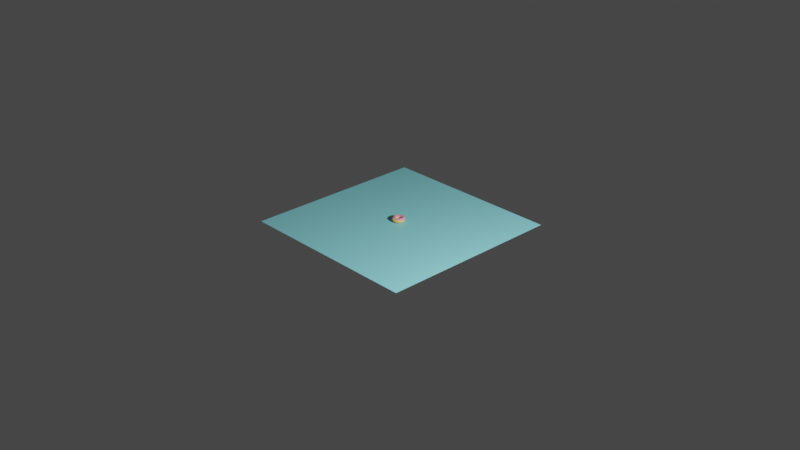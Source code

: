 # Source: DOH.blend  (saved by Blender 2.80.75; exported with 4.5.12 LTS)
import bpy
from mathutils import Matrix  # noqa: F401  (used for matrix-valued properties, if any)

bpy.ops.wm.read_factory_settings(use_empty=True)
scene = bpy.context.scene
scene.name = 'Scene'

# ---- collections
col_collection = bpy.data.collections.new('Collection'); scene.collection.children.link(col_collection)

# ---- materials (node trees are filled in below, after node groups)
mat_material_002 = bpy.data.materials.new('Material.002')
mat_material_003 = bpy.data.materials.new('Material.003')
mat_material_001 = bpy.data.materials.new('Material.001')

# ---- material node trees
mat_material_002.use_nodes = True; mat_material_002.node_tree.nodes.clear()
_N = mat_material_002.node_tree.nodes; _L = mat_material_002.node_tree.links
n0 = _N.new('ShaderNodeOutputMaterial'); n0.name = 'Material Output'; n0.location = (300, 300)
n1 = _N.new('ShaderNodeBsdfPrincipled'); n1.name = 'Principled BSDF'; n1.location = (10, 300)
n1.distribution = 'GGX'
n1.subsurface_method = 'BURLEY'
n1.inputs[0].default_value = (0.8, 0.4645, 0.1406, 1.0)
n1.inputs[3].default_value = 1.45
n1.inputs[27].default_value = (0.0, 0.0, 0.0, 1.0)
n1.inputs[28].default_value = 1.0
_L.new(n1.outputs[0], n0.inputs[0])
n0.is_active_output = True
mat_material_003.use_nodes = True; mat_material_003.node_tree.nodes.clear()
_N = mat_material_003.node_tree.nodes; _L = mat_material_003.node_tree.links
n0 = _N.new('ShaderNodeOutputMaterial'); n0.name = 'Material Output'; n0.location = (300, 300)
n1 = _N.new('ShaderNodeBsdfPrincipled'); n1.name = 'Principled BSDF'; n1.location = (10, 300)
n1.distribution = 'GGX'
n1.subsurface_method = 'BURLEY'
n1.inputs[0].default_value = (0.8, 0.2708, 0.3862, 1.0)
n1.inputs[3].default_value = 1.45
n1.inputs[27].default_value = (0.0, 0.0, 0.0, 1.0)
n1.inputs[28].default_value = 1.0
_L.new(n1.outputs[0], n0.inputs[0])
n0.is_active_output = True
mat_material_001.use_nodes = True; mat_material_001.node_tree.nodes.clear()
_N = mat_material_001.node_tree.nodes; _L = mat_material_001.node_tree.links
n0 = _N.new('ShaderNodeOutputMaterial'); n0.name = 'Material Output'; n0.location = (300, 300)
n1 = _N.new('ShaderNodeBsdfPrincipled'); n1.name = 'Principled BSDF'; n1.location = (10, 300)
n1.distribution = 'GGX'
n1.subsurface_method = 'BURLEY'
n1.inputs[0].default_value = (0.2599, 0.7472, 0.8, 1.0)
n1.inputs[3].default_value = 1.45
n1.inputs[27].default_value = (0.0, 0.0, 0.0, 1.0)
n1.inputs[28].default_value = 1.0
_L.new(n1.outputs[0], n0.inputs[0])
n0.is_active_output = True

# ---- world
world_world = bpy.data.worlds.new('World'); scene.world = world_world
world_world.use_nodes = True; world_world.node_tree.nodes.clear()
_N = world_world.node_tree.nodes; _L = world_world.node_tree.links
n0 = _N.new('ShaderNodeOutputWorld'); n0.name = 'World Output'; n0.location = (300, 300)
n1 = _N.new('ShaderNodeBackground'); n1.name = 'Background'; n1.location = (10, 300)
n1.inputs[0].default_value = (0.05088, 0.05088, 0.05088, 1.0)
_L.new(n1.outputs[0], n0.inputs[0])
n0.is_active_output = True
world_world.color = (0.05088, 0.05088, 0.05088)
world_world.use_sun_shadow = False
world_world.sun_shadow_jitter_overblur = 0.0

# ---- cameras
cam_camera = bpy.data.cameras.new('Camera')
cam_camera.clip_end = 100.0
cam_camera.ortho_scale = 7.314

# ---- lights
light_light = bpy.data.lights.new('Light', 'POINT')
light_light.transmission_factor = 0.0
light_light.energy = 1000.0
light_light.shadow_soft_size = 0.1
light_light.shadow_maximum_resolution = 0.006
light_light.use_absolute_resolution = True

# ---- meshes
me_torus_001 = bpy.data.meshes.new('Torus.001')
me_torus_001.from_pydata([(0.08001, -0.006196, 0.003426), (0.07703, -0.006195, 0.01551), (0.02753, -0.006797, 0.008684), (0.02731, -0.006849, -0.004194), (0.03343, -0.00665, -0.01547), (0.04432, -0.006337, -0.02246), (0.05718, -0.006131, -0.02352), (0.06893, -0.006115, -0.01851), (0.07707, -0.006183, -0.008797), (0.07779, 0.012, 0.003419), (0.0749, 0.01129, 0.0155), (0.02695, -0.0008236, 0.008791), (0.02671, -0.0009108, -0.003878), (0.03259, 0.0006068, -0.01493), (0.04308, 0.003286, -0.02165), (0.05549, 0.006403, -0.02264), (0.06692, 0.009257, -0.01795), (0.07491, 0.01127, -0.008652), (0.07129, 0.02914, 0.003417), (0.06865, 0.02775, 0.0155), (0.02492, 0.004785, 0.008856), (0.02468, 0.004695, -0.003773), (0.03003, 0.007468, -0.01462), (0.0396, 0.01243, -0.02129), (0.05096, 0.01836, -0.02246), (0.06139, 0.02386, -0.01795), (0.06867, 0.02773, -0.008654), (0.06089, 0.04421, 0.003419), (0.05866, 0.04224, 0.0155), (0.02155, 0.009704, 0.008878), (0.02132, 0.009615, -0.003748), (0.02588, 0.01354, -0.01459), (0.03405, 0.02053, -0.02126), (0.04371, 0.0289, -0.02244), (0.05252, 0.03671, -0.01795), (0.05867, 0.04222, -0.008652), (0.04718, 0.05635, 0.003426), (0.01706, 0.01365, 0.00886), (0.01681, 0.01356, -0.003817), (0.0201, 0.0185, -0.01491), (0.02628, 0.02723, -0.02163), (0.03392, 0.03746, -0.02269), (0.04083, 0.04705, -0.01795), (0.0455, 0.05388, -0.008646), (0.03097, 0.06485, 0.003436), (0.0117, 0.01639, 0.008799), (0.0113, 0.01633, -0.004122), (0.01293, 0.02226, -0.01528), (0.01646, 0.03251, -0.02211), (0.02135, 0.04422, -0.02325), (0.02631, 0.05469, -0.01853), (0.02981, 0.06205, -0.008883), (0.01306, 0.06921, 0.00314), (0.005766, 0.01776, 0.00867), (0.005165, 0.01781, -0.004393), (0.005064, 0.02438, -0.01559), (0.00567, 0.03564, -0.02254), (0.007276, 0.04841, -0.02376), (0.009703, 0.05948, -0.01899), (0.01193, 0.06675, -0.009394), (-0.005463, 0.06931, 0.002965), (-0.0004007, 0.01769, 0.008492), (-0.001095, 0.0178, -0.004587), (-0.002755, 0.02447, -0.0158), (-0.004863, 0.0359, -0.02283), (-0.006492, 0.0489, -0.02415), (-0.006809, 0.06006, -0.01922), (-0.006231, 0.06717, -0.0095), (-0.02311, 0.0648, 0.003164), (-0.006425, 0.01617, 0.008334), (-0.007066, 0.01622, -0.004704), (-0.009964, 0.02242, -0.01589), (-0.01425, 0.03306, -0.02286), (-0.01852, 0.04518, -0.02406), (-0.02155, 0.05576, -0.01909), (-0.02302, 0.06262, -0.009303), (-0.03935, 0.05612, 0.003285), (-0.01199, 0.01329, 0.008124), (-0.01247, 0.01322, -0.004781), (-0.0163, 0.01845, -0.01592), (-0.02232, 0.02754, -0.02272), (-0.02884, 0.038, -0.02373), (-0.03438, 0.04735, -0.01877), (-0.03804, 0.05373, -0.009055), (-0.05347, 0.0438, 0.002963), (-0.05115, 0.04186, 0.01512), (-0.0168, 0.009209, 0.007861), (-0.01717, 0.009074, -0.004893), (-0.02172, 0.01302, -0.01601), (-0.02922, 0.02008, -0.02277), (-0.03781, 0.02838, -0.02377), (-0.04577, 0.03611, -0.01896), (-0.0515, 0.04172, -0.009323), (-0.0645, 0.02848, 0.00248), (-0.0617, 0.02716, 0.01469), (-0.02054, 0.00417, 0.00758), (-0.02095, 0.004023, -0.005186), (-0.02621, 0.006658, -0.01631), (-0.03509, 0.01148, -0.02324), (-0.04559, 0.01737, -0.02439), (-0.05536, 0.02297, -0.01956), (-0.06219, 0.02697, -0.009866), (-0.07176, 0.01107, 0.001872), (-0.06863, 0.01045, 0.01415), (-0.02813, 2.371e-05, 0.01871), (-0.02301, -0.001536, 0.007299), (-0.02346, -0.001695, -0.005495), (-0.02932, -0.0004022, -0.01671), (-0.03923, 0.002056, -0.02375), (-0.05092, 0.005116, -0.02501), (-0.06175, 0.008063, -0.02023), (-0.06927, 0.01021, -0.01053), (-0.07481, -0.007414, 0.001213), (-0.07149, -0.007289, 0.01356), (-0.02938, -0.007411, 0.01843), (-0.02406, -0.007574, 0.007042), (-0.02454, -0.007743, -0.005779), (-0.03068, -0.007874, -0.01708), (-0.04105, -0.007923, -0.02426), (-0.05326, -0.007874, -0.02564), (-0.06451, -0.007745, -0.02093), (-0.07229, -0.007576, -0.01123), (-0.07337, -0.02587, 0.0006062), (-0.07004, -0.025, 0.01303), (-0.02879, -0.01482, 0.01819), (-0.0236, -0.01359, 0.006834), (-0.02411, -0.01377, -0.006009), (-0.03019, -0.01532, -0.01739), (-0.04041, -0.01787, -0.02469), (-0.05241, -0.02083, -0.02619), (-0.06343, -0.02352, -0.02156), (-0.07098, -0.02533, -0.01188), (-0.06742, -0.04318, 0.0001695), (-0.06428, -0.04162, 0.01265), (-0.02637, -0.02177, 0.01804), (-0.02166, -0.01923, 0.006697), (-0.02218, -0.01941, -0.00616), (-0.02784, -0.02229, -0.0176), (-0.03731, -0.02719, -0.02499), (-0.04925, -0.03039, -0.02652), (-0.05847, -0.03831, -0.02201), (-0.06533, -0.04199, -0.01234), (-0.05722, -0.05833, 4.055e-05), (-0.05448, -0.05625, 0.01312), (-0.02227, -0.02788, 0.01816), (-0.01833, -0.02416, 0.006648), (-0.01886, -0.02434, -0.006214), (-0.02375, -0.02837, -0.01767), (-0.03186, -0.03532, -0.0251), (-0.04129, -0.04357, -0.02674), (-0.04982, -0.05122, -0.02218), (-0.05555, -0.05654, -0.01252), (-0.04336, -0.07059, 0.001516), (-0.04124, -0.06823, 0.01579), (-0.01671, -0.0328, 0.01867), (-0.01381, -0.02809, 0.006711), (-0.01433, -0.02827, -0.006164), (-0.01815, -0.03322, -0.0176), (-0.02437, -0.04179, -0.02499), (-0.03151, -0.05199, -0.02659), (-0.03792, -0.0615, -0.02202), (-0.04217, -0.06816, -0.01217), (-0.02664, -0.07908, 0.003091), (-0.02524, -0.07648, 0.0178), (-0.01001, -0.03618, 0.01904), (-0.008356, -0.03081, 0.00688), (-0.008858, -0.03098, -0.006016), (-0.01137, -0.03655, -0.0174), (-0.01529, -0.04622, -0.0247), (-0.01958, -0.05751, -0.02617), (-0.02353, -0.06855, -0.02157), (-0.02602, -0.0762, -0.01123), (-0.008068, -0.08306, 0.002822), (-0.00743, -0.08023, 0.01686), (-0.006288, -0.07211, 0.0272), (-0.002561, -0.0378, 0.01902), (-0.0023, -0.03214, 0.007048), (-0.002776, -0.0323, -0.005789), (-0.003839, -0.03817, -0.0171), (-0.005209, -0.04838, -0.02427), (-0.006553, -0.06059, -0.02566), (-0.007584, -0.072, -0.02095), (-0.008116, -0.08007, -0.01092), (0.01113, -0.08253, 0.001929), (0.011, -0.07956, 0.01475), (0.01006, -0.07142, 0.02467), (0.005173, -0.0376, 0.01884), (0.00399, -0.03202, 0.007285), (0.003547, -0.03218, -0.005508), (0.00399, -0.038, -0.01673), (0.005252, -0.04816, -0.02378), (0.00704, -0.06031, -0.02504), (0.008903, -0.07169, -0.02026), (0.01038, -0.0797, -0.01057), (0.02969, -0.07784, 0.002431), (0.0288, -0.07499, 0.01464), (0.02586, -0.06728, 0.02395), (0.01271, -0.03568, 0.01899), (0.01014, -0.03046, 0.007564), (0.009731, -0.03061, -0.005206), (0.01167, -0.03603, -0.01649), (0.0155, -0.04551, -0.02348), (0.02029, -0.05693, -0.02456), (0.02491, -0.06764, -0.0196), (0.0283, -0.07518, -0.009913), (0.04653, -0.06908, 0.002914), (0.04493, -0.0666, 0.01507), (0.04018, -0.05983, 0.02434), (0.0196, -0.03212, 0.01929), (0.01578, -0.02756, 0.007845), (0.01543, -0.02766, -0.005086), (0.01879, -0.03232, -0.01652), (0.02505, -0.04053, -0.02367), (0.0326, -0.05048, -0.02482), (0.03963, -0.05994, -0.01969), (0.04461, -0.06669, -0.009623), (0.06069, -0.05671, 0.002934), (0.05847, -0.05477, 0.01536), (0.02546, -0.02711, 0.01956), (0.02058, -0.02348, 0.008094), (0.02031, -0.02352, -0.005), (0.02488, -0.02716, -0.01656), (0.0332, -0.03359, -0.02395), (0.04313, -0.04147, -0.02531), (0.05221, -0.04909, -0.02015), (0.05847, -0.05464, -0.009911), (0.07134, -0.04148, 0.002919), (0.06865, -0.04018, 0.01548), (0.02994, -0.02094, 0.01979), (0.02427, -0.01845, 0.008299), (0.02404, -0.01847, -0.004832), (0.02952, -0.02091, -0.01642), (0.03936, -0.02523, -0.02392), (0.05103, -0.0306, -0.02543), (0.06163, -0.03596, -0.02022), (0.06886, -0.03994, -0.009934), (0.07784, -0.02436, 0.003202), (0.07492, -0.02369, 0.01552), (0.03278, -0.01396, 0.01998), (0.02663, -0.01279, 0.008517), (0.02642, -0.01281, -0.004548), (0.03241, -0.01394, -0.01603), (0.04311, -0.01599, -0.02336), (0.05574, -0.01864, -0.02468), (0.06724, -0.0214, -0.01953), (0.07511, -0.02351, -0.009445)], [], [(0, 9, 10, 1), (2, 11, 12, 3), (3, 12, 13, 4), (4, 13, 14, 5), (5, 14, 15, 6), (6, 15, 16, 7), (7, 16, 17, 8), (8, 17, 9, 0), (9, 18, 19, 10), (11, 20, 21, 12), (12, 21, 22, 13), (13, 22, 23, 14), (14, 23, 24, 15), (15, 24, 25, 16), (16, 25, 26, 17), (17, 26, 18, 9), (18, 27, 28, 19), (20, 29, 30, 21), (21, 30, 31, 22), (22, 31, 32, 23), (23, 32, 33, 24), (24, 33, 34, 25), (25, 34, 35, 26), (26, 35, 27, 18), (29, 37, 38, 30), (30, 38, 39, 31), (31, 39, 40, 32), (32, 40, 41, 33), (33, 41, 42, 34), (34, 42, 43, 35), (35, 43, 36, 27), (37, 45, 46, 38), (38, 46, 47, 39), (39, 47, 48, 40), (40, 48, 49, 41), (41, 49, 50, 42), (42, 50, 51, 43), (43, 51, 44, 36), (45, 53, 54, 46), (46, 54, 55, 47), (47, 55, 56, 48), (48, 56, 57, 49), (49, 57, 58, 50), (50, 58, 59, 51), (51, 59, 52, 44), (53, 61, 62, 54), (54, 62, 63, 55), (55, 63, 64, 56), (56, 64, 65, 57), (57, 65, 66, 58), (58, 66, 67, 59), (59, 67, 60, 52), (61, 69, 70, 62), (62, 70, 71, 63), (63, 71, 72, 64), (64, 72, 73, 65), (65, 73, 74, 66), (66, 74, 75, 67), (67, 75, 68, 60), (69, 77, 78, 70), (70, 78, 79, 71), (71, 79, 80, 72), (72, 80, 81, 73), (73, 81, 82, 74), (74, 82, 83, 75), (75, 83, 76, 68), (77, 86, 87, 78), (78, 87, 88, 79), (79, 88, 89, 80), (80, 89, 90, 81), (81, 90, 91, 82), (82, 91, 92, 83), (83, 92, 84, 76), (84, 93, 94, 85), (86, 95, 96, 87), (87, 96, 97, 88), (88, 97, 98, 89), (89, 98, 99, 90), (90, 99, 100, 91), (91, 100, 101, 92), (92, 101, 93, 84), (93, 102, 103, 94), (95, 105, 106, 96), (96, 106, 107, 97), (97, 107, 108, 98), (98, 108, 109, 99), (99, 109, 110, 100), (100, 110, 111, 101), (101, 111, 102, 93), (102, 112, 113, 103), (104, 114, 115, 105), (105, 115, 116, 106), (106, 116, 117, 107), (107, 117, 118, 108), (108, 118, 119, 109), (109, 119, 120, 110), (110, 120, 121, 111), (111, 121, 112, 102), (112, 122, 123, 113), (114, 124, 125, 115), (115, 125, 126, 116), (116, 126, 127, 117), (117, 127, 128, 118), (118, 128, 129, 119), (119, 129, 130, 120), (120, 130, 131, 121), (121, 131, 122, 112), (122, 132, 133, 123), (124, 134, 135, 125), (125, 135, 136, 126), (126, 136, 137, 127), (127, 137, 138, 128), (128, 138, 139, 129), (129, 139, 140, 130), (130, 140, 141, 131), (131, 141, 132, 122), (132, 142, 143, 133), (134, 144, 145, 135), (135, 145, 146, 136), (136, 146, 147, 137), (137, 147, 148, 138), (138, 148, 149, 139), (139, 149, 150, 140), (140, 150, 151, 141), (141, 151, 142, 132), (142, 152, 153, 143), (144, 154, 155, 145), (145, 155, 156, 146), (146, 156, 157, 147), (147, 157, 158, 148), (148, 158, 159, 149), (149, 159, 160, 150), (150, 160, 161, 151), (151, 161, 152, 142), (152, 162, 163, 153), (154, 164, 165, 155), (155, 165, 166, 156), (156, 166, 167, 157), (157, 167, 168, 158), (158, 168, 169, 159), (159, 169, 170, 160), (160, 170, 171, 161), (161, 171, 162, 152), (162, 172, 173, 163), (164, 175, 176, 165), (165, 176, 177, 166), (166, 177, 178, 167), (167, 178, 179, 168), (168, 179, 180, 169), (169, 180, 181, 170), (170, 181, 182, 171), (171, 182, 172, 162), (172, 183, 184, 173), (173, 184, 185, 174), (175, 186, 187, 176), (176, 187, 188, 177), (177, 188, 189, 178), (178, 189, 190, 179), (179, 190, 191, 180), (180, 191, 192, 181), (181, 192, 193, 182), (182, 193, 183, 172), (183, 194, 195, 184), (184, 195, 196, 185), (186, 197, 198, 187), (187, 198, 199, 188), (188, 199, 200, 189), (189, 200, 201, 190), (190, 201, 202, 191), (191, 202, 203, 192), (192, 203, 204, 193), (193, 204, 194, 183), (194, 205, 206, 195), (195, 206, 207, 196), (197, 208, 209, 198), (198, 209, 210, 199), (199, 210, 211, 200), (200, 211, 212, 201), (201, 212, 213, 202), (202, 213, 214, 203), (203, 214, 215, 204), (204, 215, 205, 194), (205, 216, 217, 206), (208, 218, 219, 209), (209, 219, 220, 210), (210, 220, 221, 211), (211, 221, 222, 212), (212, 222, 223, 213), (213, 223, 224, 214), (214, 224, 225, 215), (215, 225, 216, 205), (216, 226, 227, 217), (218, 228, 229, 219), (219, 229, 230, 220), (220, 230, 231, 221), (221, 231, 232, 222), (222, 232, 233, 223), (223, 233, 234, 224), (224, 234, 235, 225), (225, 235, 226, 216), (226, 236, 237, 227), (228, 238, 239, 229), (229, 239, 240, 230), (230, 240, 241, 231), (231, 241, 242, 232), (232, 242, 243, 233), (233, 243, 244, 234), (234, 244, 245, 235), (235, 245, 236, 226), (236, 0, 1, 237), (239, 2, 3, 240), (240, 3, 4, 241), (241, 4, 5, 242), (242, 5, 6, 243), (243, 6, 7, 244), (244, 7, 8, 245), (245, 8, 0, 236)])
me_torus_001.polygons.foreach_set('use_smooth', [True] * 217)
_uv = me_torus_001.uv_layers.new(name='UVMap')
_uv.uv.foreach_set('vector', [0.5385, 0.5385, 0.5769, 0.5385, 0.5769, 0.6154, 0.5385, 0.6154, 0.5385, -2.22e-16, 0.5769, -2.22e-16, 0.5769, 0.07692, 0.5385, 0.07692, 0.5385, 0.07692, 0.5769, 0.07692, 0.5769, 0.1538, 0.5385, 0.1538, 0.5385, 0.1538, 0.5769, 0.1538, 0.5769, 0.2308, 0.5385, 0.2308, 0.5385, 0.2308, 0.5769, 0.2308, 0.5769, 0.3077, 0.5385, 0.3077, 0.5385, 0.3077, 0.5769, 0.3077, 0.5769, 0.3846, 0.5385, 0.3846, 0.5385, 0.3846, 0.5769, 0.3846, 0.5769, 0.4615, 0.5385, 0.4615, 0.5385, 0.4615, 0.5769, 0.4615, 0.5769, 0.5385, 0.5385, 0.5385, 0.5769, 0.5385, 0.6154, 0.5385, 0.6154, 0.6154, 0.5769, 0.6154, 0.5769, -2.22e-16, 0.6154, -2.22e-16, 0.6154, 0.07692, 0.5769, 0.07692, 0.5769, 0.07692, 0.6154, 0.07692, 0.6154, 0.1538, 0.5769, 0.1538, 0.5769, 0.1538, 0.6154, 0.1538, 0.6154, 0.2308, 0.5769, 0.2308, 0.5769, 0.2308, 0.6154, 0.2308, 0.6154, 0.3077, 0.5769, 0.3077, 0.5769, 0.3077, 0.6154, 0.3077, 0.6154, 0.3846, 0.5769, 0.3846, 0.5769, 0.3846, 0.6154, 0.3846, 0.6154, 0.4615, 0.5769, 0.4615, 0.5769, 0.4615, 0.6154, 0.4615, 0.6154, 0.5385, 0.5769, 0.5385, 0.6154, 0.5385, 0.6538, 0.5385, 0.6538, 0.6154, 0.6154, 0.6154, 0.6154, -2.22e-16, 0.6538, -2.22e-16, 0.6538, 0.07692, 0.6154, 0.07692, 0.6154, 0.07692, 0.6538, 0.07692, 0.6538, 0.1538, 0.6154, 0.1538, 0.6154, 0.1538, 0.6538, 0.1538, 0.6538, 0.2308, 0.6154, 0.2308, 0.6154, 0.2308, 0.6538, 0.2308, 0.6538, 0.3077, 0.6154, 0.3077, 0.6154, 0.3077, 0.6538, 0.3077, 0.6538, 0.3846, 0.6154, 0.3846, 0.6154, 0.3846, 0.6538, 0.3846, 0.6538, 0.4615, 0.6154, 0.4615, 0.6154, 0.4615, 0.6538, 0.4615, 0.6538, 0.5385, 0.6154, 0.5385, 0.6538, -2.22e-16, 0.6923, -2.22e-16, 0.6923, 0.07692, 0.6538, 0.07692, 0.6538, 0.07692, 0.6923, 0.07692, 0.6923, 0.1538, 0.6538, 0.1538, 0.6538, 0.1538, 0.6923, 0.1538, 0.6923, 0.2308, 0.6538, 0.2308, 0.6538, 0.2308, 0.6923, 0.2308, 0.6923, 0.3077, 0.6538, 0.3077, 0.6538, 0.3077, 0.6923, 0.3077, 0.6923, 0.3846, 0.6538, 0.3846, 0.6538, 0.3846, 0.6923, 0.3846, 0.6923, 0.4615, 0.6538, 0.4615, 0.6538, 0.4615, 0.6923, 0.4615, 0.6923, 0.5385, 0.6538, 0.5385, 0.6923, -2.22e-16, 0.7308, -2.22e-16, 0.7308, 0.07692, 0.6923, 0.07692, 0.6923, 0.07692, 0.7308, 0.07692, 0.7308, 0.1538, 0.6923, 0.1538, 0.6923, 0.1538, 0.7308, 0.1538, 0.7308, 0.2308, 0.6923, 0.2308, 0.6923, 0.2308, 0.7308, 0.2308, 0.7308, 0.3077, 0.6923, 0.3077, 0.6923, 0.3077, 0.7308, 0.3077, 0.7308, 0.3846, 0.6923, 0.3846, 0.6923, 0.3846, 0.7308, 0.3846, 0.7308, 0.4615, 0.6923, 0.4615, 0.6923, 0.4615, 0.7308, 0.4615, 0.7308, 0.5385, 0.6923, 0.5385, 0.7308, -2.22e-16, 0.7692, -2.22e-16, 0.7692, 0.07692, 0.7308, 0.07692, 0.7308, 0.07692, 0.7692, 0.07692, 0.7692, 0.1538, 0.7308, 0.1538, 0.7308, 0.1538, 0.7692, 0.1538, 0.7692, 0.2308, 0.7308, 0.2308, 0.7308, 0.2308, 0.7692, 0.2308, 0.7692, 0.3077, 0.7308, 0.3077, 0.7308, 0.3077, 0.7692, 0.3077, 0.7692, 0.3846, 0.7308, 0.3846, 0.7308, 0.3846, 0.7692, 0.3846, 0.7692, 0.4615, 0.7308, 0.4615, 0.7308, 0.4615, 0.7692, 0.4615, 0.7692, 0.5385, 0.7308, 0.5385, 0.7692, -2.22e-16, 0.8077, -2.22e-16, 0.8077, 0.07692, 0.7692, 0.07692, 0.7692, 0.07692, 0.8077, 0.07692, 0.8077, 0.1538, 0.7692, 0.1538, 0.7692, 0.1538, 0.8077, 0.1538, 0.8077, 0.2308, 0.7692, 0.2308, 0.7692, 0.2308, 0.8077, 0.2308, 0.8077, 0.3077, 0.7692, 0.3077, 0.7692, 0.3077, 0.8077, 0.3077, 0.8077, 0.3846, 0.7692, 0.3846, 0.7692, 0.3846, 0.8077, 0.3846, 0.8077, 0.4615, 0.7692, 0.4615, 0.7692, 0.4615, 0.8077, 0.4615, 0.8077, 0.5385, 0.7692, 0.5385, 0.8077, -2.22e-16, 0.8462, -2.22e-16, 0.8462, 0.07692, 0.8077, 0.07692, 0.8077, 0.07692, 0.8462, 0.07692, 0.8462, 0.1538, 0.8077, 0.1538, 0.8077, 0.1538, 0.8462, 0.1538, 0.8462, 0.2308, 0.8077, 0.2308, 0.8077, 0.2308, 0.8462, 0.2308, 0.8462, 0.3077, 0.8077, 0.3077, 0.8077, 0.3077, 0.8462, 0.3077, 0.8462, 0.3846, 0.8077, 0.3846, 0.8077, 0.3846, 0.8462, 0.3846, 0.8462, 0.4615, 0.8077, 0.4615, 0.8077, 0.4615, 0.8462, 0.4615, 0.8462, 0.5385, 0.8077, 0.5385, 0.8462, -2.22e-16, 0.8846, -2.22e-16, 0.8846, 0.07692, 0.8462, 0.07692, 0.8462, 0.07692, 0.8846, 0.07692, 0.8846, 0.1538, 0.8462, 0.1538, 0.8462, 0.1538, 0.8846, 0.1538, 0.8846, 0.2308, 0.8462, 0.2308, 0.8462, 0.2308, 0.8846, 0.2308, 0.8846, 0.3077, 0.8462, 0.3077, 0.8462, 0.3077, 0.8846, 0.3077, 0.8846, 0.3846, 0.8462, 0.3846, 0.8462, 0.3846, 0.8846, 0.3846, 0.8846, 0.4615, 0.8462, 0.4615, 0.8462, 0.4615, 0.8846, 0.4615, 0.8846, 0.5385, 0.8462, 0.5385, 0.8846, -2.22e-16, 0.9231, -2.22e-16, 0.9231, 0.07692, 0.8846, 0.07692, 0.8846, 0.07692, 0.9231, 0.07692, 0.9231, 0.1538, 0.8846, 0.1538, 0.8846, 0.1538, 0.9231, 0.1538, 0.9231, 0.2308, 0.8846, 0.2308, 0.8846, 0.2308, 0.9231, 0.2308, 0.9231, 0.3077, 0.8846, 0.3077, 0.8846, 0.3077, 0.9231, 0.3077, 0.9231, 0.3846, 0.8846, 0.3846, 0.8846, 0.3846, 0.9231, 0.3846, 0.9231, 0.4615, 0.8846, 0.4615, 0.8846, 0.4615, 0.9231, 0.4615, 0.9231, 0.5385, 0.8846, 0.5385, 0.9231, 0.5385, 0.9615, 0.5385, 0.9615, 0.6154, 0.9231, 0.6154, 0.9231, -2.22e-16, 0.9615, -2.22e-16, 0.9615, 0.07692, 0.9231, 0.07692, 0.9231, 0.07692, 0.9615, 0.07692, 0.9615, 0.1538, 0.9231, 0.1538, 0.9231, 0.1538, 0.9615, 0.1538, 0.9615, 0.2308, 0.9231, 0.2308, 0.9231, 0.2308, 0.9615, 0.2308, 0.9615, 0.3077, 0.9231, 0.3077, 0.9231, 0.3077, 0.9615, 0.3077, 0.9615, 0.3846, 0.9231, 0.3846, 0.9231, 0.3846, 0.9615, 0.3846, 0.9615, 0.4615, 0.9231, 0.4615, 0.9231, 0.4615, 0.9615, 0.4615, 0.9615, 0.5385, 0.9231, 0.5385, 0.9615, 0.5385, 1.0, 0.5385, 1.0, 0.6154, 0.9615, 0.6154, 0.9615, -2.22e-16, 1.0, -2.22e-16, 1.0, 0.07692, 0.9615, 0.07692, 0.9615, 0.07692, 1.0, 0.07692, 1.0, 0.1538, 0.9615, 0.1538, 0.9615, 0.1538, 1.0, 0.1538, 1.0, 0.2308, 0.9615, 0.2308, 0.9615, 0.2308, 1.0, 0.2308, 1.0, 0.3077, 0.9615, 0.3077, 0.9615, 0.3077, 1.0, 0.3077, 1.0, 0.3846, 0.9615, 0.3846, 0.9615, 0.3846, 1.0, 0.3846, 1.0, 0.4615, 0.9615, 0.4615, 0.9615, 0.4615, 1.0, 0.4615, 1.0, 0.5385, 0.9615, 0.5385, -3.331e-16, 0.5385, 0.03846, 0.5385, 0.03846, 0.6154, -3.331e-16, 0.6154, -3.331e-16, 0.9231, 0.03846, 0.9231, 0.03846, 1.0, -3.331e-16, 1.0, -3.331e-16, -2.22e-16, 0.03846, -2.22e-16, 0.03846, 0.07692, -3.331e-16, 0.07692, -3.331e-16, 0.07692, 0.03846, 0.07692, 0.03846, 0.1538, -3.331e-16, 0.1538, -3.331e-16, 0.1538, 0.03846, 0.1538, 0.03846, 0.2308, -3.331e-16, 0.2308, -3.331e-16, 0.2308, 0.03846, 0.2308, 0.03846, 0.3077, -3.331e-16, 0.3077, -3.331e-16, 0.3077, 0.03846, 0.3077, 0.03846, 0.3846, -3.331e-16, 0.3846, -3.331e-16, 0.3846, 0.03846, 0.3846, 0.03846, 0.4615, -3.331e-16, 0.4615, -3.331e-16, 0.4615, 0.03846, 0.4615, 0.03846, 0.5385, -3.331e-16, 0.5385, 0.03846, 0.5385, 0.07692, 0.5385, 0.07692, 0.6154, 0.03846, 0.6154, 0.03846, 0.9231, 0.07692, 0.9231, 0.07692, 1.0, 0.03846, 1.0, 0.03846, -2.22e-16, 0.07692, -2.22e-16, 0.07692, 0.07692, 0.03846, 0.07692, 0.03846, 0.07692, 0.07692, 0.07692, 0.07692, 0.1538, 0.03846, 0.1538, 0.03846, 0.1538, 0.07692, 0.1538, 0.07692, 0.2308, 0.03846, 0.2308, 0.03846, 0.2308, 0.07692, 0.2308, 0.07692, 0.3077, 0.03846, 0.3077, 0.03846, 0.3077, 0.07692, 0.3077, 0.07692, 0.3846, 0.03846, 0.3846, 0.03846, 0.3846, 0.07692, 0.3846, 0.07692, 0.4615, 0.03846, 0.4615, 0.03846, 0.4615, 0.07692, 0.4615, 0.07692, 0.5385, 0.03846, 0.5385, 0.07692, 0.5385, 0.1154, 0.5385, 0.1154, 0.6154, 0.07692, 0.6154, 0.07692, 0.9231, 0.1154, 0.9231, 0.1154, 1.0, 0.07692, 1.0, 0.07692, -2.22e-16, 0.1154, -2.22e-16, 0.1154, 0.07692, 0.07692, 0.07692, 0.07692, 0.07692, 0.1154, 0.07692, 0.1154, 0.1538, 0.07692, 0.1538, 0.07692, 0.1538, 0.1154, 0.1538, 0.1154, 0.2308, 0.07692, 0.2308, 0.07692, 0.2308, 0.1154, 0.2308, 0.1068, 0.3064, 0.07692, 0.3077, 0.07692, 0.3077, 0.1068, 0.3064, 0.1154, 0.3846, 0.07692, 0.3846, 0.07692, 0.3846, 0.1154, 0.3846, 0.1154, 0.4615, 0.07692, 0.4615, 0.07692, 0.4615, 0.1154, 0.4615, 0.1154, 0.5385, 0.07692, 0.5385, 0.1154, 0.5385, 0.1538, 0.5385, 0.1538, 0.6154, 0.1154, 0.6154, 0.1154, 0.9231, 0.1538, 0.9231, 0.1538, 1.0, 0.1154, 1.0, 0.1154, -2.22e-16, 0.1538, -2.22e-16, 0.1538, 0.07692, 0.1154, 0.07692, 0.1154, 0.07692, 0.1538, 0.07692, 0.1538, 0.1538, 0.1154, 0.1538, 0.1154, 0.1538, 0.1538, 0.1538, 0.1538, 0.2308, 0.1154, 0.2308, 0.1154, 0.2308, 0.1538, 0.2308, 0.1538, 0.3077, 0.1068, 0.3064, 0.1068, 0.3064, 0.1538, 0.3077, 0.1538, 0.3846, 0.1154, 0.3846, 0.1154, 0.3846, 0.1538, 0.3846, 0.1538, 0.4615, 0.1154, 0.4615, 0.1154, 0.4615, 0.1538, 0.4615, 0.1538, 0.5385, 0.1154, 0.5385, 0.1538, 0.5385, 0.1923, 0.5385, 0.1923, 0.6154, 0.1538, 0.6154, 0.1538, 0.9231, 0.1923, 0.9231, 0.1923, 1.0, 0.1538, 1.0, 0.1538, -2.22e-16, 0.1923, -2.22e-16, 0.1923, 0.07692, 0.1538, 0.07692, 0.1538, 0.07692, 0.1923, 0.07692, 0.1923, 0.1538, 0.1538, 0.1538, 0.1538, 0.1538, 0.1923, 0.1538, 0.1923, 0.2308, 0.1538, 0.2308, 0.1538, 0.2308, 0.1923, 0.2308, 0.1923, 0.3077, 0.1538, 0.3077, 0.1538, 0.3077, 0.1923, 0.3077, 0.1923, 0.3846, 0.1538, 0.3846, 0.1538, 0.3846, 0.1923, 0.3846, 0.1923, 0.4615, 0.1538, 0.4615, 0.1538, 0.4615, 0.1923, 0.4615, 0.1923, 0.5385, 0.1538, 0.5385, 0.1923, 0.5385, 0.2308, 0.5385, 0.2308, 0.6154, 0.1923, 0.6154, 0.1923, 0.9231, 0.2308, 0.9231, 0.2308, 1.0, 0.1923, 1.0, 0.1923, -2.22e-16, 0.2308, -2.22e-16, 0.2308, 0.07692, 0.1923, 0.07692, 0.1923, 0.07692, 0.2308, 0.07692, 0.2308, 0.1538, 0.1923, 0.1538, 0.1923, 0.1538, 0.2308, 0.1538, 0.2308, 0.2308, 0.1923, 0.2308, 0.1923, 0.2308, 0.2308, 0.2308, 0.2308, 0.3061, 0.1923, 0.3077, 0.1923, 0.3077, 0.2308, 0.3061, 0.2308, 0.3846, 0.1923, 0.3846, 0.1923, 0.3846, 0.2308, 0.3846, 0.2308, 0.4615, 0.1923, 0.4615, 0.1923, 0.4615, 0.2308, 0.4615, 0.2308, 0.5385, 0.1923, 0.5385, 0.2308, 0.5385, 0.2692, 0.5385, 0.2692, 0.6154, 0.2308, 0.6154, 0.2308, 0.9231, 0.2692, 0.9231, 0.2692, 1.0, 0.2308, 1.0, 0.2308, -2.22e-16, 0.2692, -2.22e-16, 0.2692, 0.07692, 0.2308, 0.07692, 0.2308, 0.07692, 0.2692, 0.07692, 0.2692, 0.1538, 0.2308, 0.1538, 0.2308, 0.1538, 0.2692, 0.1538, 0.2692, 0.2308, 0.2308, 0.2308, 0.2308, 0.2308, 0.2692, 0.2308, 0.2692, 0.3077, 0.2308, 0.3061, 0.2308, 0.3061, 0.2692, 0.3077, 0.2692, 0.3846, 0.2308, 0.3846, 0.2308, 0.3846, 0.2692, 0.3846, 0.2692, 0.4615, 0.2308, 0.4615, 0.2308, 0.4615, 0.2692, 0.4615, 0.2692, 0.5385, 0.2308, 0.5385, 0.2692, 0.5385, 0.3077, 0.5385, 0.3077, 0.6154, 0.2692, 0.6154, 0.2692, 0.6154, 0.3077, 0.6154, 0.3077, 0.6923, 0.2692, 0.6923, 0.2692, 0.9231, 0.3077, 0.9231, 0.3077, 1.0, 0.2692, 1.0, 0.2692, -2.22e-16, 0.3077, -2.22e-16, 0.3077, 0.07692, 0.2692, 0.07692, 0.2692, 0.07692, 0.3077, 0.07692, 0.3077, 0.1538, 0.2692, 0.1538, 0.2692, 0.1538, 0.3077, 0.1538, 0.3077, 0.2308, 0.2692, 0.2308, 0.2692, 0.2308, 0.3077, 0.2308, 0.3077, 0.3077, 0.2692, 0.3077, 0.2692, 0.3077, 0.3077, 0.3077, 0.3077, 0.3846, 0.2692, 0.3846, 0.2692, 0.3846, 0.3077, 0.3846, 0.3077, 0.4615, 0.2692, 0.4615, 0.2692, 0.4615, 0.3077, 0.4615, 0.3077, 0.5385, 0.2692, 0.5385, 0.3077, 0.5385, 0.3462, 0.5385, 0.3462, 0.6154, 0.3077, 0.6154, 0.3077, 0.6154, 0.3462, 0.6154, 0.3462, 0.6923, 0.3077, 0.6923, 0.3077, 0.9231, 0.3462, 0.9231, 0.3462, 1.0, 0.3077, 1.0, 0.3077, -2.22e-16, 0.3462, -2.22e-16, 0.3462, 0.07692, 0.3077, 0.07692, 0.3077, 0.07692, 0.3462, 0.07692, 0.3462, 0.1538, 0.3077, 0.1538, 0.3077, 0.1538, 0.3462, 0.1538, 0.3462, 0.2308, 0.3077, 0.2308, 0.3077, 0.2308, 0.3462, 0.2308, 0.3462, 0.3077, 0.3077, 0.3077, 0.3077, 0.3077, 0.3462, 0.3077, 0.3462, 0.3846, 0.3077, 0.3846, 0.3077, 0.3846, 0.3462, 0.3846, 0.3462, 0.4615, 0.3077, 0.4615, 0.3077, 0.4615, 0.3462, 0.4615, 0.3462, 0.5385, 0.3077, 0.5385, 0.3462, 0.5385, 0.3846, 0.5385, 0.3846, 0.6154, 0.3462, 0.6154, 0.3462, 0.6154, 0.3846, 0.6154, 0.3846, 0.6923, 0.3462, 0.6923, 0.3462, 0.9231, 0.3846, 0.9231, 0.3846, 1.0, 0.3462, 1.0, 0.3462, -2.22e-16, 0.3846, -2.22e-16, 0.3846, 0.07692, 0.3462, 0.07692, 0.3462, 0.07692, 0.3846, 0.07692, 0.3846, 0.1538, 0.3462, 0.1538, 0.3462, 0.1538, 0.3846, 0.1538, 0.3846, 0.2308, 0.3462, 0.2308, 0.3462, 0.2308, 0.3846, 0.2308, 0.3846, 0.3077, 0.3462, 0.3077, 0.3462, 0.3077, 0.3846, 0.3077, 0.3846, 0.3846, 0.3462, 0.3846, 0.3462, 0.3846, 0.3846, 0.3846, 0.3846, 0.4615, 0.3462, 0.4615, 0.3462, 0.4615, 0.3846, 0.4615, 0.3846, 0.5385, 0.3462, 0.5385, 0.3846, 0.5385, 0.4231, 0.5385, 0.4231, 0.6154, 0.3846, 0.6154, 0.3846, 0.9231, 0.4231, 0.9231, 0.4231, 1.0, 0.3846, 1.0, 0.3846, -2.22e-16, 0.4231, -2.22e-16, 0.4231, 0.07692, 0.3846, 0.07692, 0.3846, 0.07692, 0.4231, 0.07692, 0.4231, 0.1538, 0.3846, 0.1538, 0.3846, 0.1538, 0.4231, 0.1538, 0.4231, 0.2308, 0.3846, 0.2308, 0.3846, 0.2308, 0.4231, 0.2308, 0.4231, 0.3077, 0.3846, 0.3077, 0.3846, 0.3077, 0.4231, 0.3077, 0.4231, 0.3846, 0.3846, 0.3846, 0.3846, 0.3846, 0.4231, 0.3846, 0.4231, 0.4615, 0.3846, 0.4615, 0.3846, 0.4615, 0.4231, 0.4615, 0.4231, 0.5385, 0.3846, 0.5385, 0.4231, 0.5385, 0.4615, 0.5385, 0.4615, 0.6154, 0.4231, 0.6154, 0.4231, 0.9231, 0.4615, 0.9231, 0.4615, 1.0, 0.4231, 1.0, 0.4231, -2.22e-16, 0.4615, -2.22e-16, 0.4615, 0.07692, 0.4231, 0.07692, 0.4231, 0.07692, 0.4615, 0.07692, 0.4615, 0.1538, 0.4231, 0.1538, 0.4231, 0.1538, 0.4615, 0.1538, 0.4615, 0.2308, 0.4231, 0.2308, 0.4231, 0.2308, 0.4615, 0.2308, 0.4615, 0.3077, 0.4231, 0.3077, 0.4231, 0.3077, 0.4615, 0.3077, 0.4615, 0.3846, 0.4231, 0.3846, 0.4231, 0.3846, 0.4615, 0.3846, 0.4615, 0.4615, 0.4231, 0.4615, 0.4231, 0.4615, 0.4615, 0.4615, 0.4615, 0.5385, 0.4231, 0.5385, 0.4615, 0.5385, 0.5, 0.5385, 0.5, 0.6154, 0.4615, 0.6154, 0.4615, 0.9231, 0.5, 0.9231, 0.5, 1.0, 0.4615, 1.0, 0.4615, -2.22e-16, 0.5, -2.22e-16, 0.5, 0.07692, 0.4615, 0.07692, 0.4615, 0.07692, 0.5, 0.07692, 0.5, 0.1538, 0.4615, 0.1538, 0.4615, 0.1538, 0.5, 0.1538, 0.5, 0.2308, 0.4615, 0.2308, 0.4615, 0.2308, 0.5, 0.2308, 0.5, 0.3077, 0.4615, 0.3077, 0.4615, 0.3077, 0.5, 0.3077, 0.5, 0.3846, 0.4615, 0.3846, 0.4615, 0.3846, 0.5, 0.3846, 0.5, 0.4615, 0.4615, 0.4615, 0.4615, 0.4615, 0.5, 0.4615, 0.5, 0.5385, 0.4615, 0.5385, 0.5, 0.5385, 0.5385, 0.5385, 0.5385, 0.6154, 0.5, 0.6154, 0.5, -2.22e-16, 0.5385, -2.22e-16, 0.5385, 0.07692, 0.5, 0.07692, 0.5, 0.07692, 0.5385, 0.07692, 0.5385, 0.1538, 0.5, 0.1538, 0.5, 0.1538, 0.5385, 0.1538, 0.5385, 0.2308, 0.5, 0.2308, 0.5, 0.2308, 0.5385, 0.2308, 0.5385, 0.3077, 0.5, 0.3077, 0.5, 0.3077, 0.5385, 0.3077, 0.5385, 0.3846, 0.5, 0.3846, 0.5, 0.3846, 0.5385, 0.3846, 0.5385, 0.4615, 0.5, 0.4615, 0.5, 0.4615, 0.5385, 0.4615, 0.5385, 0.5385, 0.5, 0.5385])
me_torus_001.materials.append(mat_material_002)
me_torus_001.use_remesh_preserve_volume = False
me_torus_001.use_remesh_preserve_attributes = False
me_torus_001.use_mirror_vertex_groups = False
me_torus_001.update()
me_torus_002 = bpy.data.meshes.new('Torus.002')
me_torus_002.from_pydata([(0.07703, -0.006195, 0.01551), (0.06879, -0.006215, 0.02483), (0.05714, -0.006259, 0.02924), (0.04457, -0.006384, 0.02757), (0.03385, -0.006589, 0.02012), (0.02753, -0.006797, 0.008684), (0.0749, 0.01129, 0.0155), (0.0669, 0.009296, 0.02483), (0.05562, 0.006474, 0.02926), (0.04347, 0.003411, 0.02763), (0.03308, 0.0007649, 0.02022), (0.02695, -0.0008236, 0.008791), (0.06865, 0.02775, 0.0155), (0.06136, 0.0239, 0.02483), (0.05108, 0.01845, 0.02926), (0.04003, 0.01262, 0.02767), (0.03054, 0.007674, 0.02027), (0.02492, 0.004785, 0.008856), (0.06089, 0.04421, 0.003419), (0.05866, 0.04224, 0.0155), (0.05249, 0.03675, 0.02483), (0.04381, 0.02899, 0.02926), (0.03446, 0.02071, 0.02768), (0.02638, 0.01374, 0.02029), (0.02155, 0.009704, 0.008878), (0.04718, 0.05635, 0.003426), (0.04549, 0.0539, 0.01551), (0.04081, 0.04709, 0.02483), (0.03422, 0.03748, 0.02927), (0.02709, 0.02722, 0.02768), (0.02085, 0.01861, 0.02028), (0.01706, 0.01365, 0.00886), (0.03097, 0.06485, 0.003436), (0.02991, 0.06206, 0.01552), (0.027, 0.05433, 0.02484), (0.02289, 0.04342, 0.02927), (0.01835, 0.03177, 0.02765), (0.01427, 0.022, 0.02023), (0.0117, 0.01639, 0.008799), (0.01306, 0.06921, 0.00314), (0.01284, 0.06625, 0.01553), (0.01185, 0.05805, 0.02485), (0.01044, 0.04646, 0.02926), (0.008721, 0.03408, 0.02758), (0.007005, 0.02371, 0.02013), (0.005766, 0.01776, 0.00867), (-0.005463, 0.06931, 0.002965), (-0.00476, 0.06622, 0.01552), (-0.003753, 0.05802, 0.02486), (-0.002436, 0.04641, 0.02921), (-0.001247, 0.03401, 0.02747), (-0.00053, 0.02364, 0.02), (-0.0004007, 0.01769, 0.008492), (-0.02425, 0.06329, -0.00356), (-0.02206, 0.0617, 0.01444), (-0.01898, 0.05423, 0.02481), (-0.01502, 0.04327, 0.0291), (-0.011, 0.03157, 0.02731), (-0.007911, 0.02179, 0.01981), (-0.006425, 0.01617, 0.008334), (-0.03935, 0.05612, 0.003285), (-0.03762, 0.05369, 0.0154), (-0.033, 0.04687, 0.02466), (-0.02661, 0.03721, 0.0289), (-0.01999, 0.02689, 0.02709), (-0.01472, 0.01825, 0.01958), (-0.01199, 0.01329, 0.008124), (-0.05347, 0.0438, 0.002963), (-0.05115, 0.04186, 0.01512), (-0.04504, 0.03637, 0.02438), (-0.03656, 0.02857, 0.02862), (-0.02771, 0.02023, 0.0268), (-0.02058, 0.01324, 0.01931), (-0.0168, 0.009209, 0.007861), (-0.0617, 0.02716, 0.01469), (-0.05441, 0.02333, 0.02399), (-0.04429, 0.01785, 0.02825), (-0.03371, 0.01198, 0.02647), (-0.02514, 0.007045, 0.01901), (-0.02054, 0.00417, 0.00758), (-0.06944, 0.0121, 0.009762), (-0.0607, 0.008824, 0.02267), (-0.04936, 0.005682, 0.02784), (-0.03765, 0.002626, 0.02612), (-0.02813, 2.371e-05, 0.01871), (-0.02301, -0.001536, 0.007299), (-0.07149, -0.007289, 0.01356), (-0.06306, -0.007223, 0.02302), (-0.05143, -0.007222, 0.02742), (-0.03927, -0.007287, 0.02577), (-0.02938, -0.007411, 0.01843), (-0.06982, -0.02432, 0.01349), (-0.06171, -0.0228, 0.02265), (-0.05035, -0.0201, 0.02706), (-0.03845, -0.01717, 0.02548), (-0.02879, -0.01482, 0.01819), (-0.06665, -0.04261, 0.003587), (-0.05742, -0.03795, 0.01921), (-0.04612, -0.03218, 0.02683), (-0.03521, -0.02645, 0.02531), (-0.02637, -0.02177, 0.01804), (-0.05448, -0.05625, 0.01312), (-0.04793, -0.05074, 0.02346), (-0.03902, -0.04297, 0.02814), (-0.02975, -0.03469, 0.02606), (-0.02227, -0.02788, 0.01816), (-0.04124, -0.06823, 0.01579), (-0.03622, -0.06147, 0.0265), (-0.02941, -0.05175, 0.03051), (-0.02235, -0.04136, 0.02738), (-0.01679, -0.033, 0.01814), (-0.02524, -0.07648, 0.0178), (-0.02207, -0.06883, 0.0285), (-0.0178, -0.05775, 0.03187), (-0.01344, -0.04595, 0.02804), (-0.01095, -0.03848, 0.01287), (-0.01006, -0.07942, 0.01494), (-0.006612, -0.07225, 0.02594), (-0.004864, -0.06047, 0.03097), (-0.003692, -0.04851, 0.02651), (-0.004153, -0.04182, 0.008143), (0.01006, -0.07142, 0.02467), (0.008555, -0.05992, 0.02903), (0.006772, -0.04792, 0.02612), (0.004753, -0.04105, 0.008392), (0.02586, -0.06728, 0.02395), (0.02156, -0.05648, 0.02822), (0.01688, -0.04571, 0.02436), (0.013, -0.03915, 0.007616), (0.04493, -0.0666, 0.01507), (0.04018, -0.05983, 0.02434), (0.03336, -0.05035, 0.02858), (0.02595, -0.0404, 0.02657), (0.01977, -0.03414, 0.01267), (0.05847, -0.05477, 0.01536), (0.05222, -0.04933, 0.02462), (0.04331, -0.04171, 0.02887), (0.03367, -0.03368, 0.02706), (0.02547, -0.02724, 0.01912), (0.06865, -0.04018, 0.01548), (0.0613, -0.03638, 0.02478), (0.05084, -0.03106, 0.02907), (0.03954, -0.02548, 0.02729), (0.02994, -0.02094, 0.01979), (0.07492, -0.02369, 0.01552), (0.06691, -0.02173, 0.02484), (0.05553, -0.01901, 0.02919), (0.04324, -0.0162, 0.02745), (0.03278, -0.01396, 0.01998), (0.02663, -0.01279, 0.008517)], [], [(0, 6, 7, 1), (1, 7, 8, 2), (2, 8, 9, 3), (3, 9, 10, 4), (4, 10, 11, 5), (6, 12, 13, 7), (7, 13, 14, 8), (8, 14, 15, 9), (9, 15, 16, 10), (10, 16, 17, 11), (12, 19, 20, 13), (13, 20, 21, 14), (14, 21, 22, 15), (15, 22, 23, 16), (16, 23, 24, 17), (18, 25, 26, 19), (19, 26, 27, 20), (20, 27, 28, 21), (21, 28, 29, 22), (22, 29, 30, 23), (23, 30, 31, 24), (25, 32, 33, 26), (26, 33, 34, 27), (27, 34, 35, 28), (28, 35, 36, 29), (29, 36, 37, 30), (30, 37, 38, 31), (32, 39, 40, 33), (33, 40, 41, 34), (34, 41, 42, 35), (35, 42, 43, 36), (36, 43, 44, 37), (37, 44, 45, 38), (39, 46, 47, 40), (40, 47, 48, 41), (41, 48, 49, 42), (42, 49, 50, 43), (43, 50, 51, 44), (44, 51, 52, 45), (46, 53, 54, 47), (47, 54, 55, 48), (48, 55, 56, 49), (49, 56, 57, 50), (50, 57, 58, 51), (51, 58, 59, 52), (53, 60, 61, 54), (54, 61, 62, 55), (55, 62, 63, 56), (56, 63, 64, 57), (57, 64, 65, 58), (58, 65, 66, 59), (60, 67, 68, 61), (61, 68, 69, 62), (62, 69, 70, 63), (63, 70, 71, 64), (64, 71, 72, 65), (65, 72, 73, 66), (68, 74, 75, 69), (69, 75, 76, 70), (70, 76, 77, 71), (71, 77, 78, 72), (72, 78, 79, 73), (74, 80, 81, 75), (75, 81, 82, 76), (76, 82, 83, 77), (77, 83, 84, 78), (78, 84, 85, 79), (80, 86, 87, 81), (81, 87, 88, 82), (82, 88, 89, 83), (83, 89, 90, 84), (86, 91, 92, 87), (87, 92, 93, 88), (88, 93, 94, 89), (89, 94, 95, 90), (91, 96, 97, 92), (92, 97, 98, 93), (93, 98, 99, 94), (94, 99, 100, 95), (96, 101, 102, 97), (97, 102, 103, 98), (98, 103, 104, 99), (99, 104, 105, 100), (101, 106, 107, 102), (102, 107, 108, 103), (103, 108, 109, 104), (104, 109, 110, 105), (106, 111, 112, 107), (107, 112, 113, 108), (108, 113, 114, 109), (109, 114, 115, 110), (111, 116, 117, 112), (112, 117, 118, 113), (113, 118, 119, 114), (114, 119, 120, 115), (117, 121, 122, 118), (118, 122, 123, 119), (119, 123, 124, 120), (121, 125, 126, 122), (122, 126, 127, 123), (123, 127, 128, 124), (125, 130, 131, 126), (126, 131, 132, 127), (127, 132, 133, 128), (129, 134, 135, 130), (130, 135, 136, 131), (131, 136, 137, 132), (132, 137, 138, 133), (134, 139, 140, 135), (135, 140, 141, 136), (136, 141, 142, 137), (137, 142, 143, 138), (139, 144, 145, 140), (140, 145, 146, 141), (141, 146, 147, 142), (142, 147, 148, 143), (144, 0, 1, 145), (145, 1, 2, 146), (146, 2, 3, 147), (147, 3, 4, 148), (148, 4, 5, 149)])
me_torus_002.polygons.foreach_set('use_smooth', [True] * 121)
_uv = me_torus_002.uv_layers.new(name='UVMap')
_uv.uv.foreach_set('vector', [0.5385, 0.6154, 0.5769, 0.6154, 0.5769, 0.6923, 0.5385, 0.6923, 0.5385, 0.6923, 0.5769, 0.6923, 0.5769, 0.7692, 0.5385, 0.7692, 0.5385, 0.7692, 0.5769, 0.7692, 0.5769, 0.8462, 0.5385, 0.8462, 0.5385, 0.8462, 0.5769, 0.8462, 0.5769, 0.9231, 0.5385, 0.9231, 0.5385, 0.9231, 0.5769, 0.9231, 0.5769, 1.0, 0.5385, 1.0, 0.5769, 0.6154, 0.6154, 0.6154, 0.6154, 0.6923, 0.5769, 0.6923, 0.5769, 0.6923, 0.6154, 0.6923, 0.6154, 0.7692, 0.5769, 0.7692, 0.5769, 0.7692, 0.6154, 0.7692, 0.6154, 0.8462, 0.5769, 0.8462, 0.5769, 0.8462, 0.6154, 0.8462, 0.6154, 0.9231, 0.5769, 0.9231, 0.5769, 0.9231, 0.6154, 0.9231, 0.6154, 1.0, 0.5769, 1.0, 0.6154, 0.6154, 0.6538, 0.6154, 0.6538, 0.6923, 0.6154, 0.6923, 0.6154, 0.6923, 0.6538, 0.6923, 0.6538, 0.7692, 0.6154, 0.7692, 0.6154, 0.7692, 0.6538, 0.7692, 0.6538, 0.8462, 0.6154, 0.8462, 0.6154, 0.8462, 0.6538, 0.8462, 0.6538, 0.9231, 0.6154, 0.9231, 0.6154, 0.9231, 0.6538, 0.9231, 0.6538, 1.0, 0.6154, 1.0, 0.6538, 0.5385, 0.6923, 0.5385, 0.6923, 0.6154, 0.6538, 0.6154, 0.6538, 0.6154, 0.6923, 0.6154, 0.6923, 0.6923, 0.6538, 0.6923, 0.6538, 0.6923, 0.6923, 0.6923, 0.6923, 0.7692, 0.6538, 0.7692, 0.6538, 0.7692, 0.6923, 0.7692, 0.6923, 0.8462, 0.6538, 0.8462, 0.6538, 0.8462, 0.6923, 0.8462, 0.6923, 0.9231, 0.6538, 0.9231, 0.6538, 0.9231, 0.6923, 0.9231, 0.6923, 1.0, 0.6538, 1.0, 0.6923, 0.5385, 0.7308, 0.5385, 0.7308, 0.6154, 0.6923, 0.6154, 0.6923, 0.6154, 0.7308, 0.6154, 0.7308, 0.6923, 0.6923, 0.6923, 0.6923, 0.6923, 0.7308, 0.6923, 0.7308, 0.7692, 0.6923, 0.7692, 0.6923, 0.7692, 0.7308, 0.7692, 0.7308, 0.8462, 0.6923, 0.8462, 0.6923, 0.8462, 0.7308, 0.8462, 0.7308, 0.9231, 0.6923, 0.9231, 0.6923, 0.9231, 0.7308, 0.9231, 0.7308, 1.0, 0.6923, 1.0, 0.7308, 0.5385, 0.7692, 0.5385, 0.7692, 0.6154, 0.7308, 0.6154, 0.7308, 0.6154, 0.7692, 0.6154, 0.7692, 0.6923, 0.7308, 0.6923, 0.7308, 0.6923, 0.7692, 0.6923, 0.7692, 0.7692, 0.7308, 0.7692, 0.7308, 0.7692, 0.7692, 0.7692, 0.7692, 0.8462, 0.7308, 0.8462, 0.7308, 0.8462, 0.7692, 0.8462, 0.7692, 0.9231, 0.7308, 0.9231, 0.7308, 0.9231, 0.7692, 0.9231, 0.7692, 1.0, 0.7308, 1.0, 0.7692, 0.5385, 0.8077, 0.5385, 0.8077, 0.6154, 0.7692, 0.6154, 0.7692, 0.6154, 0.8077, 0.6154, 0.8077, 0.6923, 0.7692, 0.6923, 0.7692, 0.6923, 0.8077, 0.6923, 0.8077, 0.7692, 0.7692, 0.7692, 0.7692, 0.7692, 0.8077, 0.7692, 0.8077, 0.8462, 0.7692, 0.8462, 0.7692, 0.8462, 0.8077, 0.8462, 0.8077, 0.9231, 0.7692, 0.9231, 0.7692, 0.9231, 0.8077, 0.9231, 0.8077, 1.0, 0.7692, 1.0, 0.8077, 0.5385, 0.8462, 0.5385, 0.8462, 0.6154, 0.8077, 0.6154, 0.8077, 0.6154, 0.8462, 0.6154, 0.8462, 0.6923, 0.8077, 0.6923, 0.8077, 0.6923, 0.8462, 0.6923, 0.8462, 0.7692, 0.8077, 0.7692, 0.8077, 0.7692, 0.8462, 0.7692, 0.8462, 0.8462, 0.8077, 0.8462, 0.8077, 0.8462, 0.8462, 0.8462, 0.8462, 0.9231, 0.8077, 0.9231, 0.8077, 0.9231, 0.8462, 0.9231, 0.8462, 1.0, 0.8077, 1.0, 0.8462, 0.5385, 0.8846, 0.5385, 0.8846, 0.6154, 0.8462, 0.6154, 0.8462, 0.6154, 0.8846, 0.6154, 0.8846, 0.6923, 0.8462, 0.6923, 0.8462, 0.6923, 0.8846, 0.6923, 0.8846, 0.7692, 0.8462, 0.7692, 0.8462, 0.7692, 0.8846, 0.7692, 0.8846, 0.8462, 0.8462, 0.8462, 0.8462, 0.8462, 0.8846, 0.8462, 0.8846, 0.9231, 0.8462, 0.9231, 0.8462, 0.9231, 0.8846, 0.9231, 0.8846, 1.0, 0.8462, 1.0, 0.8846, 0.5385, 0.9231, 0.5385, 0.9231, 0.6154, 0.8846, 0.6154, 0.8846, 0.6154, 0.9231, 0.6154, 0.9231, 0.6923, 0.8846, 0.6923, 0.8846, 0.6923, 0.9231, 0.6923, 0.9231, 0.7692, 0.8846, 0.7692, 0.8846, 0.7692, 0.9231, 0.7692, 0.9231, 0.8462, 0.8846, 0.8462, 0.8846, 0.8462, 0.9231, 0.8462, 0.9231, 0.9231, 0.8846, 0.9231, 0.8846, 0.9231, 0.9231, 0.9231, 0.9231, 1.0, 0.8846, 1.0, 0.9231, 0.6154, 0.9615, 0.6154, 0.9615, 0.6923, 0.9231, 0.6923, 0.9231, 0.6923, 0.9615, 0.6923, 0.9615, 0.7692, 0.9231, 0.7692, 0.9231, 0.7692, 0.9615, 0.7692, 0.9615, 0.8462, 0.9231, 0.8462, 0.9231, 0.8462, 0.9615, 0.8462, 0.9615, 0.9231, 0.9231, 0.9231, 0.9231, 0.9231, 0.9615, 0.9231, 0.9615, 1.0, 0.9231, 1.0, 0.9615, 0.6154, 1.0, 0.6154, 1.0, 0.6923, 0.9615, 0.6923, 0.9615, 0.6923, 1.0, 0.6923, 1.0, 0.7692, 0.9615, 0.7692, 0.9615, 0.7692, 1.0, 0.7692, 1.0, 0.8462, 0.9615, 0.8462, 0.9615, 0.8462, 1.0, 0.8462, 1.0, 0.9231, 0.9615, 0.9231, 0.9615, 0.9231, 1.0, 0.9231, 1.0, 1.0, 0.9615, 1.0, -3.331e-16, 0.6154, 0.03846, 0.6154, 0.03846, 0.6923, -3.331e-16, 0.6923, -3.331e-16, 0.6923, 0.03846, 0.6923, 0.03846, 0.7692, -3.331e-16, 0.7692, -3.331e-16, 0.7692, 0.03846, 0.7692, 0.03846, 0.8462, -3.331e-16, 0.8462, -3.331e-16, 0.8462, 0.03846, 0.8462, 0.03846, 0.9231, -3.331e-16, 0.9231, 0.03846, 0.6154, 0.07692, 0.6154, 0.07692, 0.6923, 0.03846, 0.6923, 0.03846, 0.6923, 0.07692, 0.6923, 0.07692, 0.7692, 0.03846, 0.7692, 0.03846, 0.7692, 0.07692, 0.7692, 0.07692, 0.8462, 0.03846, 0.8462, 0.03846, 0.8462, 0.07692, 0.8462, 0.07692, 0.9231, 0.03846, 0.9231, 0.07692, 0.6154, 0.1154, 0.6154, 0.1154, 0.6923, 0.07692, 0.6923, 0.07692, 0.6923, 0.1154, 0.6923, 0.1154, 0.7692, 0.07692, 0.7692, 0.07692, 0.7692, 0.1154, 0.7692, 0.1154, 0.8462, 0.07692, 0.8462, 0.07692, 0.8462, 0.1154, 0.8462, 0.1154, 0.9231, 0.07692, 0.9231, 0.1154, 0.6154, 0.1538, 0.6154, 0.1538, 0.6923, 0.1154, 0.6923, 0.1154, 0.6923, 0.1538, 0.6923, 0.1538, 0.7692, 0.1154, 0.7692, 0.1154, 0.7692, 0.1538, 0.7692, 0.1538, 0.8462, 0.1154, 0.8462, 0.1154, 0.8462, 0.1538, 0.8462, 0.1538, 0.9231, 0.1154, 0.9231, 0.1538, 0.6154, 0.1923, 0.6154, 0.1923, 0.6923, 0.1538, 0.6923, 0.1538, 0.6923, 0.1923, 0.6923, 0.1923, 0.7692, 0.1538, 0.7692, 0.1538, 0.7692, 0.1923, 0.7692, 0.1923, 0.8462, 0.1538, 0.8462, 0.1538, 0.8462, 0.1923, 0.8462, 0.1923, 0.9231, 0.1538, 0.9231, 0.1923, 0.6154, 0.2308, 0.6154, 0.2308, 0.6923, 0.1923, 0.6923, 0.1923, 0.6923, 0.2308, 0.6923, 0.2308, 0.7692, 0.1923, 0.7692, 0.1923, 0.7692, 0.2308, 0.7692, 0.2308, 0.8462, 0.1923, 0.8462, 0.1923, 0.8462, 0.2308, 0.8462, 0.2308, 0.9231, 0.1923, 0.9231, 0.2308, 0.6154, 0.2692, 0.6154, 0.2692, 0.6923, 0.2308, 0.6923, 0.2308, 0.6923, 0.2692, 0.6923, 0.2692, 0.7692, 0.2308, 0.7692, 0.2308, 0.7692, 0.2692, 0.7692, 0.2692, 0.8462, 0.2308, 0.8462, 0.2308, 0.8462, 0.2692, 0.8462, 0.2692, 0.9231, 0.2308, 0.9231, 0.2692, 0.6923, 0.3077, 0.6923, 0.3077, 0.7692, 0.2692, 0.7692, 0.2692, 0.7692, 0.3077, 0.7692, 0.3077, 0.8462, 0.2692, 0.8462, 0.2692, 0.8462, 0.3077, 0.8462, 0.3077, 0.9231, 0.2692, 0.9231, 0.3077, 0.6923, 0.3462, 0.6923, 0.3462, 0.7692, 0.3077, 0.7692, 0.3077, 0.7692, 0.3462, 0.7692, 0.3462, 0.8462, 0.3077, 0.8462, 0.3077, 0.8462, 0.3462, 0.8462, 0.3462, 0.9231, 0.3077, 0.9231, 0.3462, 0.6923, 0.3846, 0.6923, 0.3846, 0.7692, 0.3462, 0.7692, 0.3462, 0.7692, 0.3846, 0.7692, 0.3846, 0.8462, 0.3462, 0.8462, 0.3462, 0.8462, 0.3846, 0.8462, 0.3846, 0.9231, 0.3462, 0.9231, 0.3846, 0.6154, 0.4231, 0.6154, 0.4231, 0.6923, 0.3846, 0.6923, 0.3846, 0.6923, 0.4231, 0.6923, 0.4231, 0.7692, 0.3846, 0.7692, 0.3846, 0.7692, 0.4231, 0.7692, 0.4231, 0.8462, 0.3846, 0.8462, 0.3846, 0.8462, 0.4231, 0.8462, 0.4231, 0.9231, 0.3846, 0.9231, 0.4231, 0.6154, 0.4615, 0.6154, 0.4615, 0.6923, 0.4231, 0.6923, 0.4231, 0.6923, 0.4615, 0.6923, 0.4615, 0.7692, 0.4231, 0.7692, 0.4231, 0.7692, 0.4615, 0.7692, 0.4615, 0.8462, 0.4231, 0.8462, 0.4231, 0.8462, 0.4615, 0.8462, 0.4615, 0.9231, 0.4231, 0.9231, 0.4615, 0.6154, 0.5, 0.6154, 0.5, 0.6923, 0.4615, 0.6923, 0.4615, 0.6923, 0.5, 0.6923, 0.5, 0.7692, 0.4615, 0.7692, 0.4615, 0.7692, 0.5, 0.7692, 0.5, 0.8462, 0.4615, 0.8462, 0.4615, 0.8462, 0.5, 0.8462, 0.5, 0.9231, 0.4615, 0.9231, 0.5, 0.6154, 0.5385, 0.6154, 0.5385, 0.6923, 0.5, 0.6923, 0.5, 0.6923, 0.5385, 0.6923, 0.5385, 0.7692, 0.5, 0.7692, 0.5, 0.7692, 0.5385, 0.7692, 0.5385, 0.8462, 0.5, 0.8462, 0.5, 0.8462, 0.5385, 0.8462, 0.5385, 0.9231, 0.5, 0.9231, 0.5, 0.9231, 0.5385, 0.9231, 0.5385, 1.0, 0.5, 1.0])
me_torus_002.materials.append(mat_material_003)
me_torus_002.use_remesh_preserve_volume = False
me_torus_002.use_remesh_preserve_attributes = False
me_torus_002.use_mirror_vertex_groups = False
me_torus_002.update()
me_plane = bpy.data.meshes.new('Plane')
me_plane.from_pydata([(-1.0, -1.0, 0.0), (1.0, -1.0, 0.0), (-1.0, 1.0, 0.0), (1.0, 1.0, 0.0)], [], [(0, 1, 3, 2)])
_uv = me_plane.uv_layers.new(name='UVMap')
_uv.uv.foreach_set('vector', [0.0, 0.0, 1.0, 0.0, 1.0, 1.0, 0.0, 1.0])
me_plane.materials.append(mat_material_001)
me_plane.use_remesh_preserve_volume = False
me_plane.use_remesh_preserve_attributes = False
me_plane.use_mirror_vertex_groups = False
me_plane.update()

# ---- objects
ob_light = bpy.data.objects.new('Light', light_light)
ob_camera = bpy.data.objects.new('Camera', cam_camera)
ob_donut = bpy.data.objects.new('donut', me_torus_001)
ob_icing = bpy.data.objects.new('Icing', me_torus_002)
ob_plane = bpy.data.objects.new('Plane', me_plane)

# ---- transforms, parenting, visibility, modifiers, constraints
ob_light.location = (4.273, -0.8015, 2.189)
ob_light.rotation_euler = (0.6503, 0.05522, 1.866)
ob_light.lock_rotations_4d = False
ob_light.empty_display_type = 'ARROWS'
ob_light.color = (0.0, 0.0, 0.0, 0.0)
ob_light.lineart.crease_threshold = 0.0
ob_camera.location = (7.359, -6.926, 4.958)
ob_camera.rotation_euler = (1.109, 0.0, 0.8149)
ob_camera.lock_rotations_4d = False
ob_camera.empty_display_type = 'ARROWS'
ob_camera.color = (0.0, 0.0, 0.0, 0.0)
ob_camera.display_type = 'WIRE'
ob_camera.lineart.crease_threshold = 0.0
ob_donut.location = (-0.002546, -0.00199, -0.001706)
ob_donut.scale = (0.9055, 0.9055, 0.9055)
ob_donut.lineart.crease_threshold = 0.0
_m = ob_donut.modifiers.new('Subdivision', 'SUBSURF')
_m.uv_smooth = 'PRESERVE_CORNERS'
_m.show_only_control_edges = False
ob_icing.location = (-0.002546, -0.00199, -0.001706)
ob_icing.scale = (0.9055, 0.9055, 0.9055)
ob_icing.lineart.crease_threshold = 0.0
_m = ob_icing.modifiers.new('Solidify', 'SOLIDIFY')
_m.thickness = 0.0025
_m.offset = 1.0
_m.nonmanifold_thickness_mode = 'FIXED'
_m.nonmanifold_merge_threshold = 0.0003
_m = ob_icing.modifiers.new('Subdivision', 'SUBSURF')
_m.uv_smooth = 'PRESERVE_CORNERS'
_m.show_only_control_edges = False
ob_plane.location = (0.04064, -0.01814, -0.02918)
ob_plane.lineart.crease_threshold = 0.0

# ---- collection membership
col_collection.objects.link(ob_light)
col_collection.objects.link(ob_camera)
col_collection.objects.link(ob_donut)
col_collection.objects.link(ob_icing)
col_collection.objects.link(ob_plane)

# ---- scene / render settings (as saved in the file)
scene.camera = ob_camera
scene.frame_start = 1; scene.frame_end = 250; scene.frame_set(48)
scene.render.engine = 'CYCLES'
scene.cycles.use_denoising = False
scene.cycles.samples = 128
scene.cycles.sampling_pattern = 'TABULATED_SOBOL'
scene.cycles.use_adaptive_sampling = False
scene.cycles.use_light_tree = False
scene.view_settings.view_transform = 'Filmic'
bpy.context.view_layer.update()
